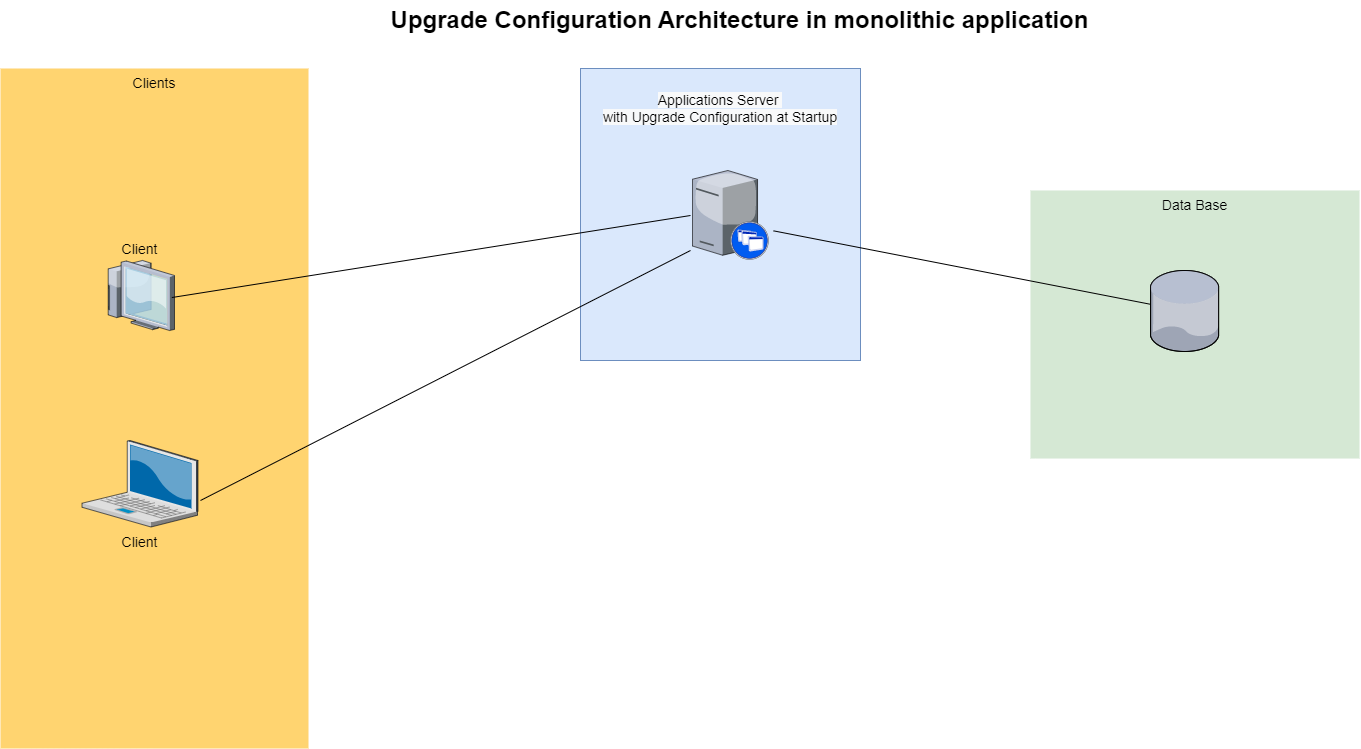

The diagram above was exported from draw.io. Its source (the exported page's mxGraphModel, read from the mxfile embedded in the PNG):
<mxGraphModel dx="1447" dy="708" grid="1" gridSize="10" guides="1" tooltips="1" connect="1" arrows="1" fold="1" page="1" pageScale="1.5" pageWidth="1169" pageHeight="826" background="none" math="0" shadow="0">
  <root>
    <mxCell id="0" style=";html=1;" />
    <mxCell id="1" style=";html=1;" parent="0" />
    <mxCell id="6a7d8f32e03d9370-60" value="Data Base" style="whiteSpace=wrap;html=1;fillColor=#d5e8d4;fontSize=14;strokeColor=none;verticalAlign=top;" parent="1" vertex="1">
      <mxGeometry x="1200" y="220" width="329" height="268" as="geometry" />
    </mxCell>
    <mxCell id="6a7d8f32e03d9370-59" value="&lt;br&gt;&lt;span style=&quot;color: rgb(0, 0, 0); font-family: Helvetica; font-size: 14px; font-style: normal; font-variant-ligatures: normal; font-variant-caps: normal; font-weight: 400; letter-spacing: normal; orphans: 2; text-align: center; text-indent: 0px; text-transform: none; widows: 2; word-spacing: 0px; -webkit-text-stroke-width: 0px; background-color: rgb(248, 249, 250); text-decoration-thickness: initial; text-decoration-style: initial; text-decoration-color: initial; float: none; display: inline !important;&quot;&gt;Applications Server&amp;nbsp;&lt;/span&gt;&lt;div style=&quot;color: rgb(0, 0, 0); font-family: Helvetica; font-size: 14px; font-style: normal; font-variant-ligatures: normal; font-variant-caps: normal; font-weight: 400; letter-spacing: normal; orphans: 2; text-align: center; text-indent: 0px; text-transform: none; widows: 2; word-spacing: 0px; -webkit-text-stroke-width: 0px; background-color: rgb(248, 249, 250); text-decoration-thickness: initial; text-decoration-style: initial; text-decoration-color: initial;&quot;&gt;with Upgrade Configuration at Startup&lt;/div&gt;&lt;br&gt;" style="whiteSpace=wrap;html=1;fillColor=#dae8fc;fontSize=14;strokeColor=#6c8ebf;verticalAlign=top;" parent="1" vertex="1">
      <mxGeometry x="750" y="98" width="280" height="292" as="geometry" />
    </mxCell>
    <mxCell id="6a7d8f32e03d9370-57" value="Clients" style="whiteSpace=wrap;html=1;fillColor=#FFD470;gradientColor=none;fontSize=14;strokeColor=none;verticalAlign=top;" parent="1" vertex="1">
      <mxGeometry x="170" y="98" width="308" height="680" as="geometry" />
    </mxCell>
    <mxCell id="6a7d8f32e03d9370-2" value="Client" style="verticalLabelPosition=bottom;aspect=fixed;html=1;verticalAlign=top;strokeColor=none;shape=mxgraph.citrix.laptop_2;fillColor=#66B2FF;gradientColor=#0066CC;fontSize=14;" parent="1" vertex="1">
      <mxGeometry x="251.4999999999999" y="470" width="116" height="86.5" as="geometry" />
    </mxCell>
    <mxCell id="6a7d8f32e03d9370-12" value="" style="verticalLabelPosition=bottom;aspect=fixed;html=1;verticalAlign=top;strokeColor=none;shape=mxgraph.citrix.xenapp_server;fillColor=#66B2FF;gradientColor=#0066CC;fontSize=14;" parent="1" vertex="1">
      <mxGeometry x="862.0000000000001" y="200" width="76" height="89" as="geometry" />
    </mxCell>
    <mxCell id="6a7d8f32e03d9370-28" value="Client" style="verticalLabelPosition=top;aspect=fixed;html=1;verticalAlign=bottom;strokeColor=none;shape=mxgraph.citrix.thin_client;fillColor=#66B2FF;gradientColor=#0066CC;fontSize=14;labelPosition=center;align=center;" parent="1" vertex="1">
      <mxGeometry x="274" y="290" width="70" height="70" as="geometry" />
    </mxCell>
    <mxCell id="6a7d8f32e03d9370-62" value="Upgrade Configuration&amp;nbsp;Architecture in&amp;nbsp;monolithic application" style="text;strokeColor=none;fillColor=none;html=1;fontSize=24;fontStyle=1;verticalAlign=middle;align=center;" parent="1" vertex="1">
      <mxGeometry x="478" y="30" width="861" height="40" as="geometry" />
    </mxCell>
    <mxCell id="vRmV7aseo9UEfI2aq1cH-10" value="" style="verticalLabelPosition=bottom;sketch=0;aspect=fixed;html=1;verticalAlign=top;strokeColor=none;align=center;outlineConnect=0;shape=mxgraph.citrix.database;" vertex="1" parent="1">
      <mxGeometry x="1320" y="300" width="68.85" height="81" as="geometry" />
    </mxCell>
    <mxCell id="vRmV7aseo9UEfI2aq1cH-12" value="" style="endArrow=none;html=1;rounded=0;exitX=1.066;exitY=0.678;exitDx=0;exitDy=0;exitPerimeter=0;" edge="1" parent="1" source="6a7d8f32e03d9370-12" target="vRmV7aseo9UEfI2aq1cH-10">
      <mxGeometry width="50" height="50" relative="1" as="geometry">
        <mxPoint x="1090" y="360" as="sourcePoint" />
        <mxPoint x="1140" y="310" as="targetPoint" />
      </mxGeometry>
    </mxCell>
    <mxCell id="vRmV7aseo9UEfI2aq1cH-27" value="" style="endArrow=none;html=1;rounded=0;exitX=0.962;exitY=0.529;exitDx=0;exitDy=0;exitPerimeter=0;" edge="1" parent="1" source="6a7d8f32e03d9370-28">
      <mxGeometry width="50" height="50" relative="1" as="geometry">
        <mxPoint x="510" y="330" as="sourcePoint" />
        <mxPoint x="860" y="245" as="targetPoint" />
      </mxGeometry>
    </mxCell>
    <mxCell id="vRmV7aseo9UEfI2aq1cH-28" value="" style="endArrow=none;html=1;rounded=0;" edge="1" parent="1">
      <mxGeometry width="50" height="50" relative="1" as="geometry">
        <mxPoint x="370" y="530" as="sourcePoint" />
        <mxPoint x="860" y="280" as="targetPoint" />
      </mxGeometry>
    </mxCell>
  </root>
</mxGraphModel>